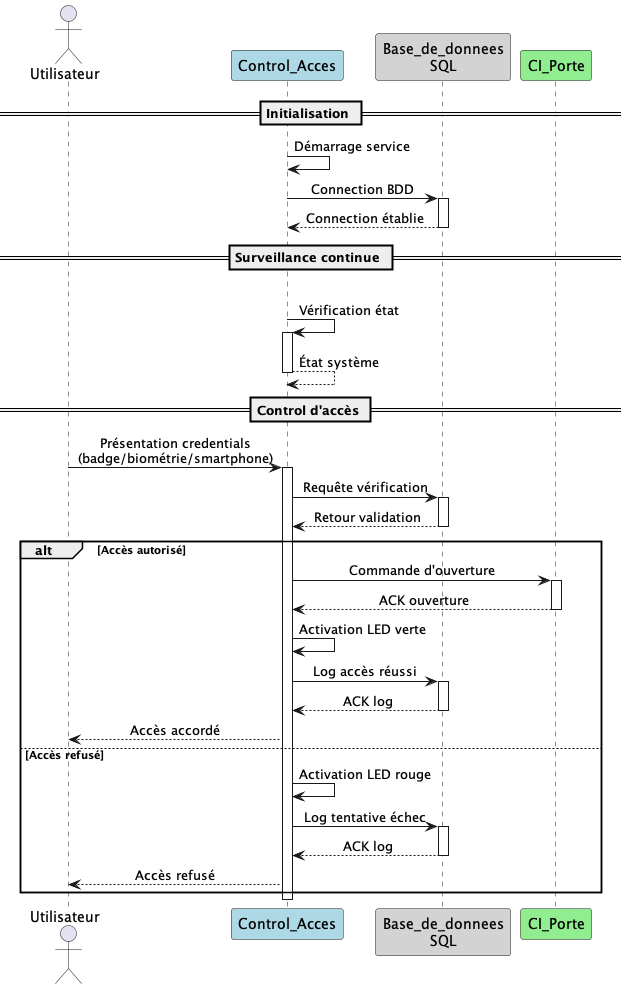

The diagram above was rendered by PlantUML. Its source (embedded in the PNG):
@startuml rasberry_diagram
skinparam backgroundColor white
skinparam sequenceMessageAlign center

actor "Utilisateur" as User
participant "Control_Acces" as RPI #lightblue
participant "Base_de_donnees\nSQL" as DB #lightgrey
participant "CI_Porte" as System #lightgreen

== Initialisation ==
RPI -> RPI: Démarrage service
RPI -> DB: Connection BDD
activate DB
DB --> RPI: Connection établie
deactivate DB

== Surveillance continue ==
loop Toutes les 5 secondes
    RPI -> RPI: Vérification état
    activate RPI
    RPI --> RPI: État système
    deactivate RPI

== Control d'accès ==
User -> RPI: Présentation credentials\n(badge/biométrie/smartphone)
activate RPI

RPI -> DB: Requête vérification
activate DB
DB --> RPI: Retour validation
deactivate DB

alt Accès autorisé
    RPI -> System: Commande d'ouverture
    activate System
    System --> RPI: ACK ouverture
    deactivate System
    
    RPI -> RPI: Activation LED verte
    RPI -> DB: Log accès réussi
    activate DB
    DB --> RPI: ACK log
    deactivate DB
    
    RPI --> User: Accès accordé
else Accès refusé
    RPI -> RPI: Activation LED rouge
    RPI -> DB: Log tentative échec
    activate DB
    DB --> RPI: ACK log
    deactivate DB
    
    RPI --> User: Accès refusé
end

deactivate RPI

@enduml